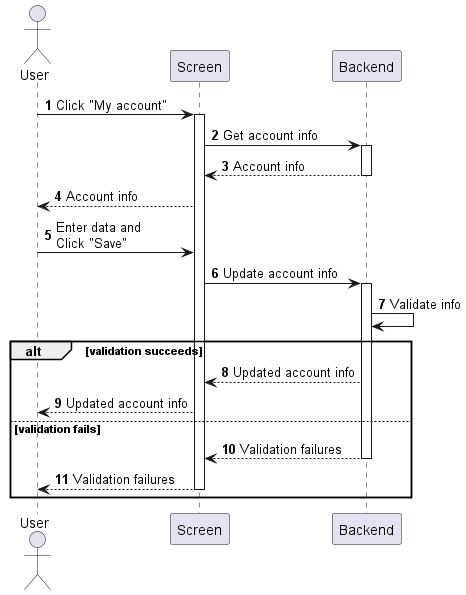

The diagram above was rendered by PlantUML. Its source (embedded in the PNG):
@startuml my-account-manage
autonumber

actor "User" as a
participant Screen as f
participant Backend as b

a -> f : Click "My account"
activate f
f -> b : Get account info
activate b
return Account info
f --> a : Account info
a -> f : Enter data and\nClick "Save"
f -> b : Update account info
activate b
b -> b : Validate info

alt validation succeeds
    b --> f : Updated account info
    f --> a : Updated account info
else validation fails
    return Validation failures
    f --> a : Validation failures
    deactivate f
end
@enduml